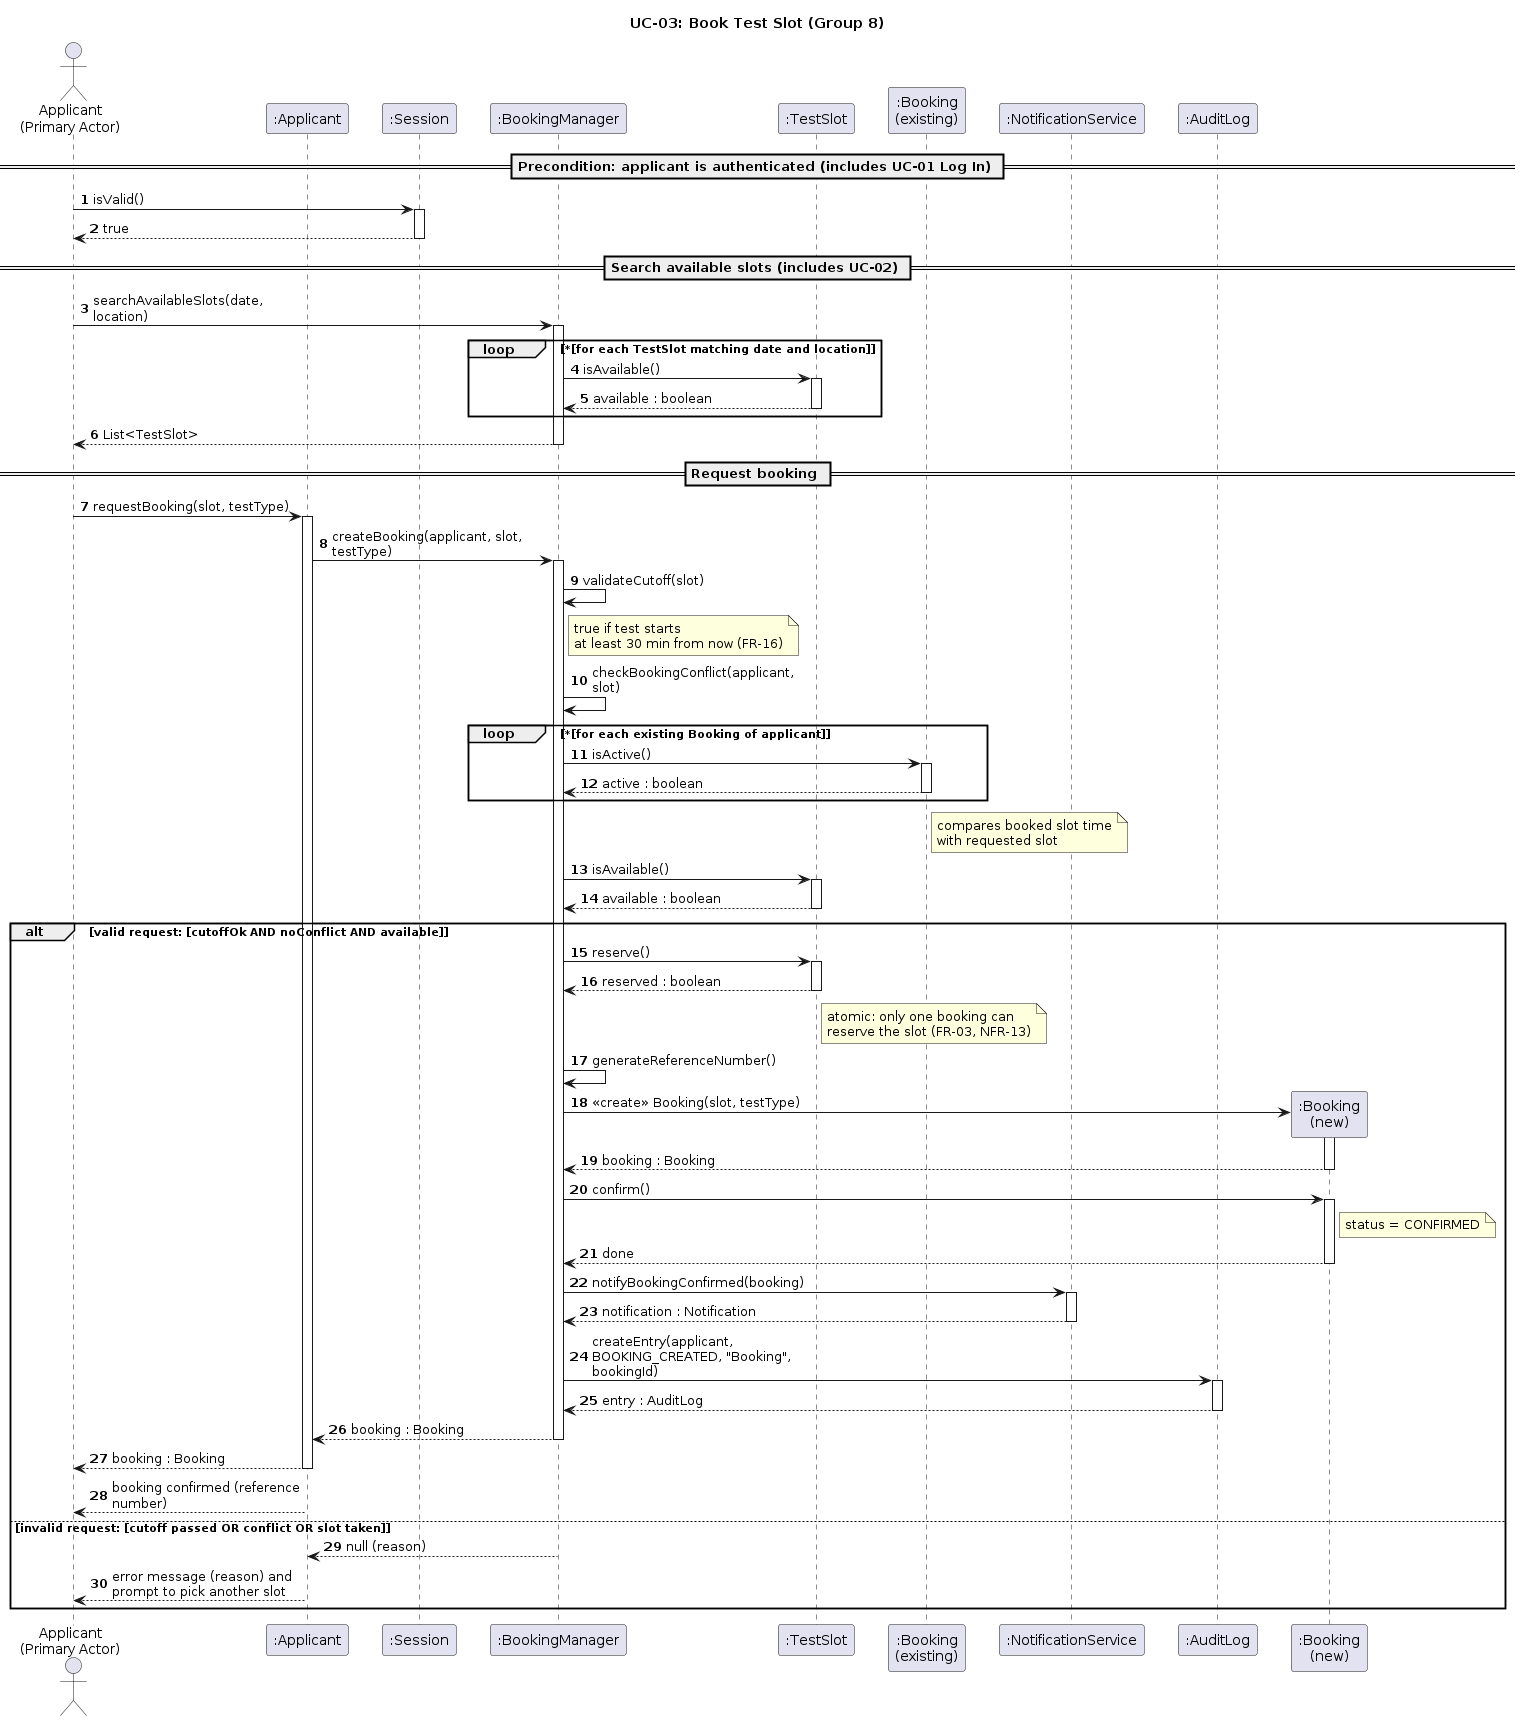

The diagram above was rendered by PlantUML. Its source (embedded in the PNG):
@startuml
title UC-03: Book Test Slot (Group 8)
skinparam shadowing false
skinparam sequenceMessageAlign left
skinparam maxMessageSize 220
skinparam ParticipantPadding 12
autoNumber

actor "Applicant\n(Primary Actor)" as Actor
participant ":Applicant" as App
participant ":Session" as Sess
participant ":BookingManager" as BM
participant ":TestSlot" as Slot
participant ":Booking\n(existing)" as OldB
participant ":NotificationService" as NS
participant ":AuditLog" as Log
participant ":Booking\n(new)" as NewB

== Precondition: applicant is authenticated (includes UC-01 Log In) ==
Actor -> Sess : isValid()
activate Sess
return true

== Search available slots (includes UC-02) ==
Actor -> BM : searchAvailableSlots(date, location)
activate BM
loop *[for each TestSlot matching date and location]
  BM -> Slot : isAvailable()
  activate Slot
  return available : boolean
end
return List<TestSlot>

== Request booking ==
Actor -> App : requestBooking(slot, testType)
activate App
App -> BM : createBooking(applicant, slot, testType)
activate BM

BM -> BM : validateCutoff(slot)
note right of BM : true if test starts\nat least 30 min from now (FR-16)
BM -> BM : checkBookingConflict(applicant, slot)
loop *[for each existing Booking of applicant]
  BM -> OldB : isActive()
  activate OldB
  return active : boolean
end
note right of OldB : compares booked slot time\nwith requested slot
BM -> Slot : isAvailable()
activate Slot
return available : boolean

alt valid request: [cutoffOk AND noConflict AND available]
  BM -> Slot : reserve()
  activate Slot
  return reserved : boolean
  note right of Slot : atomic: only one booking can\nreserve the slot (FR-03, NFR-13)
  BM -> BM : generateReferenceNumber()
  BM -> NewB ** : <<create>> Booking(slot, testType)
  activate NewB
  return booking : Booking
  BM -> NewB : confirm()
  activate NewB
  note right of NewB : status = CONFIRMED
  return done
  BM -> NS : notifyBookingConfirmed(booking)
  activate NS
  return notification : Notification
  BM -> Log : createEntry(applicant, BOOKING_CREATED, "Booking", bookingId)
  activate Log
  return entry : AuditLog
  return booking : Booking
  return booking : Booking
  App --> Actor : booking confirmed (reference number)
else invalid request: [cutoff passed OR conflict OR slot taken]
  BM --> App : null (reason)
  deactivate BM
  App --> Actor : error message (reason) and prompt to pick another slot
  deactivate App
end
@enduml